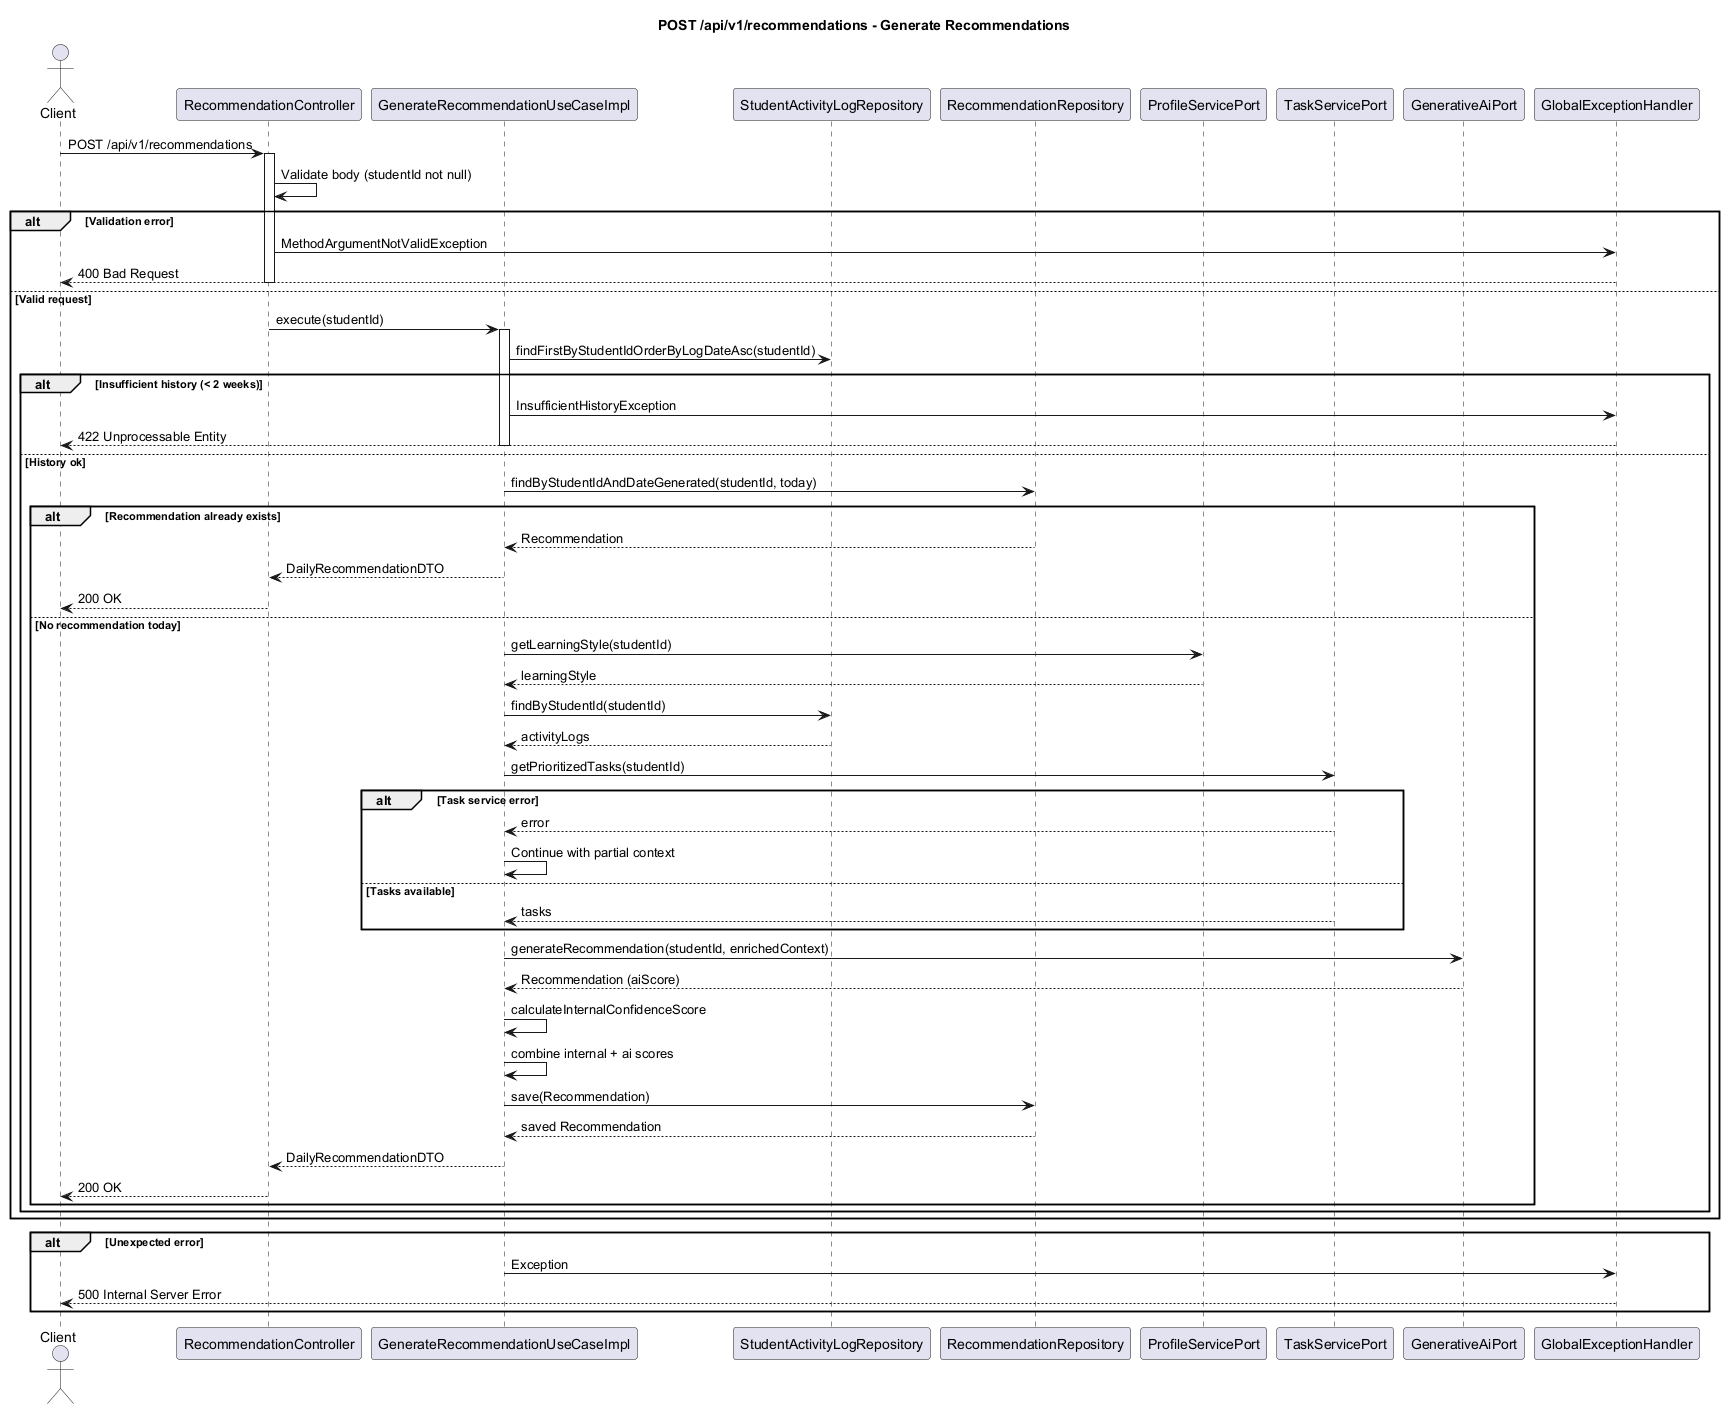

The diagram above was rendered by PlantUML. Its source (embedded in the PNG):
@startuml
' Sequence diagram: POST /api/v1/recommendations

title POST /api/v1/recommendations - Generate Recommendations

actor Client
participant "RecommendationController" as Controller
participant "GenerateRecommendationUseCaseImpl" as UseCase
participant "StudentActivityLogRepository" as ActivityRepo
participant "RecommendationRepository" as RecRepo
participant "ProfileServicePort" as ProfilePort
participant "TaskServicePort" as TaskPort
participant "GenerativeAiPort" as AiPort
participant "GlobalExceptionHandler" as ErrorHandler


Client -> Controller: POST /api/v1/recommendations
activate Controller
Controller -> Controller: Validate body (studentId not null)


alt Validation error
  Controller -> ErrorHandler: MethodArgumentNotValidException
  ErrorHandler --> Client: 400 Bad Request
  deactivate Controller
else Valid request
  Controller -> UseCase: execute(studentId)
  activate UseCase

  UseCase -> ActivityRepo: findFirstByStudentIdOrderByLogDateAsc(studentId)
  alt Insufficient history (< 2 weeks)
    UseCase -> ErrorHandler: InsufficientHistoryException
    ErrorHandler --> Client: 422 Unprocessable Entity
    deactivate UseCase
    deactivate Controller
  else History ok
    UseCase -> RecRepo: findByStudentIdAndDateGenerated(studentId, today)
    alt Recommendation already exists
      RecRepo --> UseCase: Recommendation
      UseCase --> Controller: DailyRecommendationDTO
      Controller --> Client: 200 OK
      deactivate UseCase
      deactivate Controller
    else No recommendation today
      UseCase -> ProfilePort: getLearningStyle(studentId)
      ProfilePort --> UseCase: learningStyle

      UseCase -> ActivityRepo: findByStudentId(studentId)
      ActivityRepo --> UseCase: activityLogs

      UseCase -> TaskPort: getPrioritizedTasks(studentId)
      alt Task service error
        TaskPort --> UseCase: error
        UseCase -> UseCase: Continue with partial context
      else Tasks available
        TaskPort --> UseCase: tasks
      end

      UseCase -> AiPort: generateRecommendation(studentId, enrichedContext)
      AiPort --> UseCase: Recommendation (aiScore)

      UseCase -> UseCase: calculateInternalConfidenceScore
      UseCase -> UseCase: combine internal + ai scores

      UseCase -> RecRepo: save(Recommendation)
      RecRepo --> UseCase: saved Recommendation

      UseCase --> Controller: DailyRecommendationDTO
      Controller --> Client: 200 OK
      deactivate UseCase
      deactivate Controller
    end
  end
end


alt Unexpected error
  UseCase -> ErrorHandler: Exception
  ErrorHandler --> Client: 500 Internal Server Error
end

@enduml